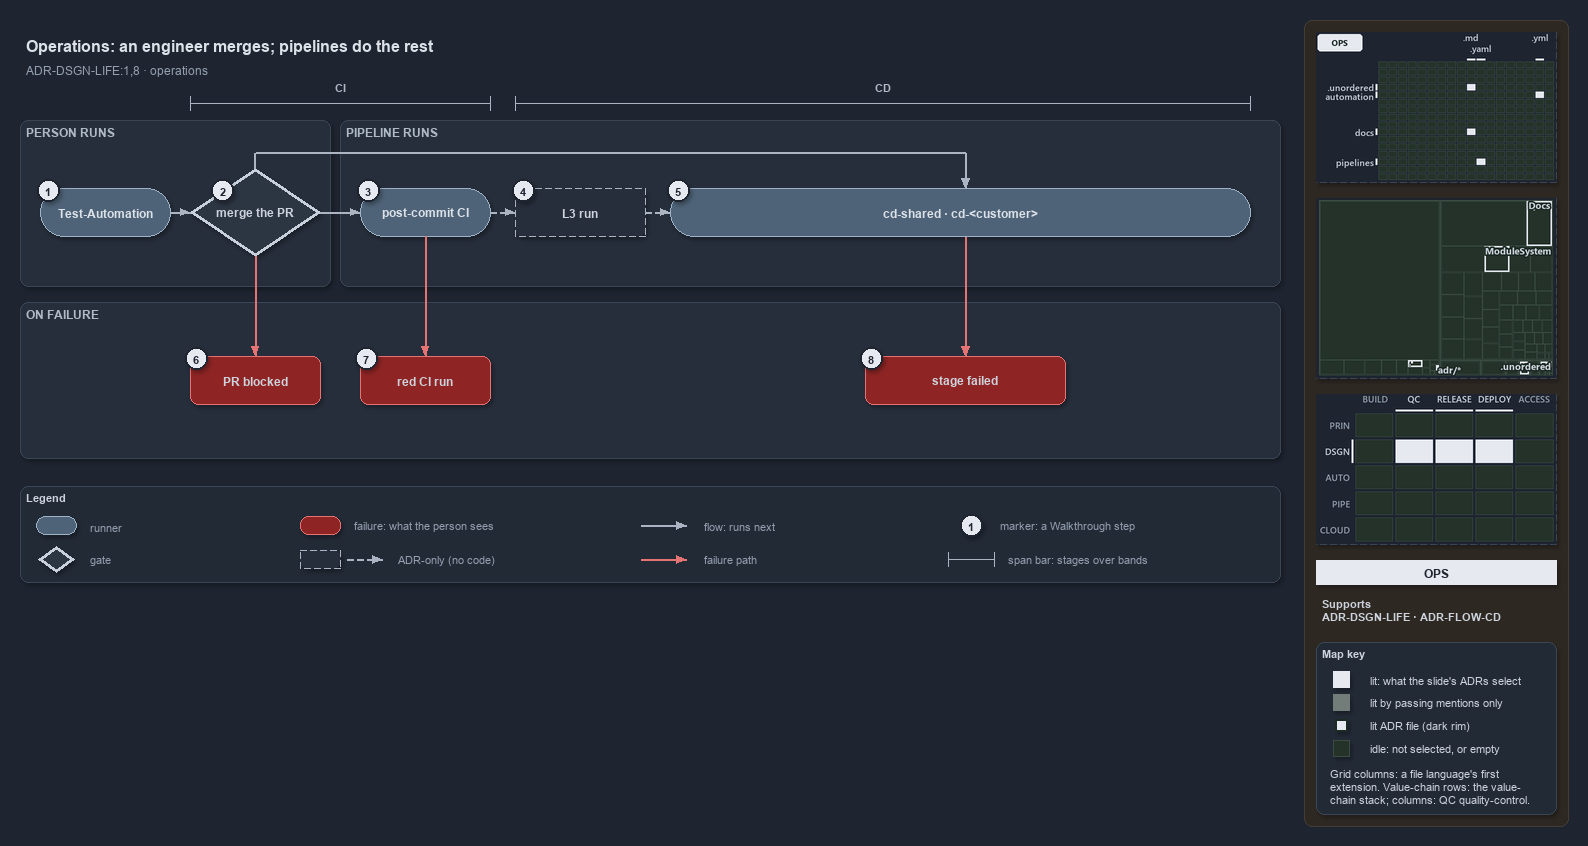

The diagram above was exported from draw.io. Its source (the exported page's mxGraphModel, read from the mxfile embedded in the PNG):
<mxGraphModel dx="1024" dy="768" grid="0" gridSize="10" guides="1" tooltips="1" connect="1" arrows="1" fold="1" page="1" pageScale="1" pageWidth="1572" pageHeight="600" background="#1E2430" math="0" shadow="1">
  <root>
    <mxCell id="0" />
    <mxCell id="1" parent="0" />
    <mxCell id="sidebar-bg" value="" style="rounded=1;arcSize=2;html=1;fillColor=#2E2823;strokeColor=#453C33;shadow=0;" vertex="1" parent="1">
      <mxGeometry x="1304" y="4" width="264" height="806" as="geometry" />
    </mxCell>
    <mxCell id="title" value="Operations: an engineer merges; pipelines do the rest" style="text;html=1;align=left;verticalAlign=middle;fontSize=16;fontStyle=1;fontColor=#DDE2E9;" vertex="1" parent="1">
      <mxGeometry x="20" y="14" width="1260" height="30" as="geometry" />
    </mxCell>
    <mxCell id="subtitle" value="ADR-DSGN-LIFE:1,8 &amp;#183; operations" style="text;html=1;align=left;verticalAlign=middle;fontSize=12;fontColor=#949FAE;" vertex="1" parent="1">
      <mxGeometry x="20" y="44" width="1240" height="20" as="geometry" />
    </mxCell>
    <mxCell id="span-ci" value="" style="shape=crossbar;whiteSpace=wrap;html=1;rounded=1;fillColor=none;strokeColor=#AAB4C3;strokeWidth=1.5;" vertex="1" parent="1">
      <mxGeometry x="190" y="80" width="300" height="14" as="geometry" />
    </mxCell>
    <mxCell id="span-ci-label" value="CI" style="text;html=1;align=center;verticalAlign=middle;fontSize=11;fontStyle=1;fontColor=#B0BAC7;labelBackgroundColor=#262E3B;" vertex="1" parent="1">
      <mxGeometry x="305" y="62" width="70" height="16" as="geometry" />
    </mxCell>
    <mxCell id="span-cd" value="" style="shape=crossbar;whiteSpace=wrap;html=1;rounded=1;fillColor=none;strokeColor=#AAB4C3;strokeWidth=1.5;" vertex="1" parent="1">
      <mxGeometry x="515" y="80" width="735" height="14" as="geometry" />
    </mxCell>
    <mxCell id="span-cd-label" value="CD" style="text;html=1;align=center;verticalAlign=middle;fontSize=11;fontStyle=1;fontColor=#B0BAC7;labelBackgroundColor=#262E3B;" vertex="1" parent="1">
      <mxGeometry x="847.5" y="62" width="70" height="16" as="geometry" />
    </mxCell>
    <mxCell id="band-person" value="PERSON RUNS" style="rounded=1;html=1;arcSize=3;fillColor=#262E3B;strokeColor=#3A4555;verticalAlign=top;align=left;spacingLeft=8;fontStyle=1;fontSize=12;fontColor=#B0BAC7;" vertex="1" parent="1">
      <mxGeometry x="20" y="104" width="310" height="166" as="geometry" />
    </mxCell>
    <mxCell id="band-pipeline" value="PIPELINE RUNS" style="rounded=1;html=1;arcSize=3;fillColor=#262E3B;strokeColor=#3A4555;verticalAlign=top;align=left;spacingLeft=8;fontStyle=1;fontSize=12;fontColor=#B0BAC7;" vertex="1" parent="1">
      <mxGeometry x="340" y="104" width="940" height="166" as="geometry" />
    </mxCell>
    <mxCell id="band-failure" value="ON FAILURE" style="rounded=1;html=1;arcSize=3;fillColor=#262E3B;strokeColor=#3A4555;verticalAlign=top;align=left;spacingLeft=8;fontStyle=1;fontSize=12;fontColor=#B0BAC7;" vertex="1" parent="1">
      <mxGeometry x="20" y="286" width="1260" height="156" as="geometry" />
    </mxCell>
    <mxCell id="run-testautomation" value="&lt;b&gt;Test-Automation&lt;/b&gt;" style="rounded=1;arcSize=50;whiteSpace=wrap;html=1;fillColor=#4E6378;strokeColor=#9FB3C8;fontColor=#DDE2E9;fontSize=12;" vertex="1" parent="1">
      <mxGeometry x="40" y="172" width="130" height="48" as="geometry" />
    </mxCell>
    <mxCell id="gate-merge" value="&lt;b&gt;merge the PR&lt;/b&gt;" style="rhombus;whiteSpace=wrap;html=1;fillColor=#2C3542;strokeColor=#C7D0DB;strokeWidth=3;fontSize=12;fontColor=#CDD3DC;" vertex="1" parent="1">
      <mxGeometry x="190" y="152" width="130" height="88" as="geometry" />
    </mxCell>
    <mxCell id="run-postci" value="&lt;b&gt;post-commit CI&lt;/b&gt;" style="rounded=1;arcSize=50;whiteSpace=wrap;html=1;fillColor=#4E6378;strokeColor=#9FB3C8;fontColor=#DDE2E9;fontSize=12;" vertex="1" parent="1">
      <mxGeometry x="360" y="172" width="130" height="48" as="geometry" />
    </mxCell>
    <mxCell id="adr-l3" value="&lt;b&gt;L3 run&lt;/b&gt;" style="rounded=1;arcSize=50;whiteSpace=wrap;html=1;fillColor=#262E3B;strokeColor=#AAB4C3;dashed=1;fontSize=12;" vertex="1" parent="1">
      <mxGeometry x="515" y="172" width="130" height="48" as="geometry" />
    </mxCell>
    <mxCell id="run-cd" value="&lt;b&gt;cd-shared &amp;#183; cd-&amp;lt;customer&amp;gt;&lt;/b&gt;" style="rounded=1;arcSize=50;whiteSpace=wrap;html=1;fillColor=#4E6378;strokeColor=#9FB3C8;fontColor=#DDE2E9;fontSize=12;" vertex="1" parent="1">
      <mxGeometry x="670" y="172" width="580" height="48" as="geometry" />
    </mxCell>
    <mxCell id="fail-prblocked" value="&lt;b&gt;PR blocked&lt;/b&gt;" style="rounded=1;whiteSpace=wrap;html=1;arcSize=20;fillColor=#8E2424;strokeColor=#E57373;fontSize=12;" vertex="1" parent="1">
      <mxGeometry x="190" y="340" width="130" height="48" as="geometry" />
    </mxCell>
    <mxCell id="fail-redci" value="&lt;b&gt;red CI run&lt;/b&gt;" style="rounded=1;whiteSpace=wrap;html=1;arcSize=20;fillColor=#8E2424;strokeColor=#E57373;fontSize=12;" vertex="1" parent="1">
      <mxGeometry x="360" y="340" width="130" height="48" as="geometry" />
    </mxCell>
    <mxCell id="fail-stage" value="&lt;b&gt;stage failed&lt;/b&gt;" style="rounded=1;whiteSpace=wrap;html=1;arcSize=20;fillColor=#8E2424;strokeColor=#E57373;fontSize=12;" vertex="1" parent="1">
      <mxGeometry x="865" y="340" width="200" height="48" as="geometry" />
    </mxCell>
    <mxCell id="edge-testautomation-merge" value="" style="edgeStyle=orthogonalEdgeStyle;rounded=1;html=1;fontSize=11;endArrow=block;strokeColor=#AAB4C3;fontColor=#CDD3DC;shadow=0;" edge="1" parent="1" source="run-testautomation" target="gate-merge">
      <mxGeometry relative="1" as="geometry" />
    </mxCell>
    <mxCell id="edge-merge-postci" value="" style="edgeStyle=orthogonalEdgeStyle;rounded=1;html=1;fontSize=11;endArrow=block;strokeColor=#AAB4C3;fontColor=#CDD3DC;shadow=0;" edge="1" parent="1" source="gate-merge" target="run-postci">
      <mxGeometry relative="1" as="geometry" />
    </mxCell>
    <mxCell id="edge-postci-l3" value="" style="edgeStyle=orthogonalEdgeStyle;rounded=1;html=1;fontSize=11;endArrow=block;strokeColor=#AAB4C3;dashed=1;fontColor=#CDD3DC;shadow=0;" edge="1" parent="1" source="run-postci" target="adr-l3">
      <mxGeometry relative="1" as="geometry" />
    </mxCell>
    <mxCell id="edge-l3-cd" value="" style="edgeStyle=orthogonalEdgeStyle;rounded=1;html=1;fontSize=11;endArrow=block;strokeColor=#AAB4C3;dashed=1;fontColor=#CDD3DC;shadow=0;" edge="1" parent="1" source="adr-l3" target="run-cd">
      <mxGeometry relative="1" as="geometry" />
    </mxCell>
    <mxCell id="p-merge-top" value="" style="text;html=1;strokeColor=none;fillColor=none;" vertex="1" parent="1">
      <mxGeometry x="255" y="152" width="1" height="1" as="geometry" />
    </mxCell>
    <mxCell id="p-merge-bus-a" value="" style="text;html=1;strokeColor=none;fillColor=none;" vertex="1" parent="1">
      <mxGeometry x="255" y="136" width="1" height="1" as="geometry" />
    </mxCell>
    <mxCell id="p-merge-bus-b" value="" style="text;html=1;strokeColor=none;fillColor=none;" vertex="1" parent="1">
      <mxGeometry x="965" y="136" width="1" height="1" as="geometry" />
    </mxCell>
    <mxCell id="p-cd-top" value="" style="text;html=1;strokeColor=none;fillColor=none;" vertex="1" parent="1">
      <mxGeometry x="965" y="172" width="1" height="1" as="geometry" />
    </mxCell>
    <mxCell id="edge-merge-cd-1" value="" style="edgeStyle=orthogonalEdgeStyle;rounded=1;html=1;fontSize=11;endArrow=none;strokeColor=#AAB4C3;fontColor=#CDD3DC;shadow=0;" edge="1" parent="1" source="p-merge-top" target="p-merge-bus-a">
      <mxGeometry relative="1" as="geometry" />
    </mxCell>
    <mxCell id="edge-merge-cd-2" value="" style="edgeStyle=orthogonalEdgeStyle;rounded=1;html=1;fontSize=11;endArrow=none;strokeColor=#AAB4C3;fontColor=#CDD3DC;shadow=0;" edge="1" parent="1" source="p-merge-bus-a" target="p-merge-bus-b">
      <mxGeometry relative="1" as="geometry" />
    </mxCell>
    <mxCell id="edge-merge-cd-3" value="" style="edgeStyle=orthogonalEdgeStyle;rounded=1;html=1;fontSize=11;endArrow=block;strokeColor=#AAB4C3;fontColor=#CDD3DC;shadow=0;" edge="1" parent="1" source="p-merge-bus-b" target="p-cd-top">
      <mxGeometry relative="1" as="geometry" />
    </mxCell>
    <mxCell id="edge-merge-prblocked" value="" style="edgeStyle=orthogonalEdgeStyle;rounded=1;html=1;fontSize=11;endArrow=block;strokeColor=#E57373;fontColor=#CDD3DC;shadow=0;" edge="1" parent="1" source="gate-merge" target="fail-prblocked">
      <mxGeometry relative="1" as="geometry" />
    </mxCell>
    <mxCell id="edge-postci-redci" value="" style="edgeStyle=orthogonalEdgeStyle;rounded=1;html=1;fontSize=11;endArrow=block;strokeColor=#E57373;fontColor=#CDD3DC;shadow=0;" edge="1" parent="1" source="run-postci" target="fail-redci">
      <mxGeometry relative="1" as="geometry" />
    </mxCell>
    <mxCell id="p-cd-bottom" value="" style="text;html=1;strokeColor=none;fillColor=none;" vertex="1" parent="1">
      <mxGeometry x="965" y="220" width="1" height="1" as="geometry" />
    </mxCell>
    <mxCell id="p-stage-top" value="" style="text;html=1;strokeColor=none;fillColor=none;" vertex="1" parent="1">
      <mxGeometry x="965" y="340" width="1" height="1" as="geometry" />
    </mxCell>
    <mxCell id="edge-cd-stage" value="" style="edgeStyle=orthogonalEdgeStyle;rounded=1;html=1;fontSize=11;endArrow=block;strokeColor=#E57373;fontColor=#CDD3DC;shadow=0;" edge="1" parent="1" source="p-cd-bottom" target="p-stage-top">
      <mxGeometry relative="1" as="geometry" />
    </mxCell>
    <mxCell id="mark-1" value="1" style="ellipse;html=1;fillColor=#E6EAF0;strokeColor=#1E2430;strokeWidth=2;fontColor=#1E2430;fontStyle=1;fontSize=11;" vertex="1" parent="1">
      <mxGeometry x="37" y="163" width="22" height="22" as="geometry" />
    </mxCell>
    <mxCell id="mark-2" value="2" style="ellipse;html=1;fillColor=#E6EAF0;strokeColor=#1E2430;strokeWidth=2;fontColor=#1E2430;fontStyle=1;fontSize=11;" vertex="1" parent="1">
      <mxGeometry x="211.5" y="163" width="22" height="22" as="geometry" />
    </mxCell>
    <mxCell id="mark-3" value="3" style="ellipse;html=1;fillColor=#E6EAF0;strokeColor=#1E2430;strokeWidth=2;fontColor=#1E2430;fontStyle=1;fontSize=11;" vertex="1" parent="1">
      <mxGeometry x="357" y="163" width="22" height="22" as="geometry" />
    </mxCell>
    <mxCell id="mark-4" value="4" style="ellipse;html=1;fillColor=#E6EAF0;strokeColor=#1E2430;strokeWidth=2;fontColor=#1E2430;fontStyle=1;fontSize=11;" vertex="1" parent="1">
      <mxGeometry x="512" y="163" width="22" height="22" as="geometry" />
    </mxCell>
    <mxCell id="mark-5" value="5" style="ellipse;html=1;fillColor=#E6EAF0;strokeColor=#1E2430;strokeWidth=2;fontColor=#1E2430;fontStyle=1;fontSize=11;" vertex="1" parent="1">
      <mxGeometry x="667" y="163" width="22" height="22" as="geometry" />
    </mxCell>
    <mxCell id="mark-6" value="6" style="ellipse;html=1;fillColor=#E6EAF0;strokeColor=#1E2430;strokeWidth=2;fontColor=#1E2430;fontStyle=1;fontSize=11;" vertex="1" parent="1">
      <mxGeometry x="185" y="331" width="22" height="22" as="geometry" />
    </mxCell>
    <mxCell id="mark-7" value="7" style="ellipse;html=1;fillColor=#E6EAF0;strokeColor=#1E2430;strokeWidth=2;fontColor=#1E2430;fontStyle=1;fontSize=11;" vertex="1" parent="1">
      <mxGeometry x="355" y="331" width="22" height="22" as="geometry" />
    </mxCell>
    <mxCell id="mark-8" value="8" style="ellipse;html=1;fillColor=#E6EAF0;strokeColor=#1E2430;strokeWidth=2;fontColor=#1E2430;fontStyle=1;fontSize=11;" vertex="1" parent="1">
      <mxGeometry x="860" y="331" width="22" height="22" as="geometry" />
    </mxCell>
    <mxCell id="legend" value="&lt;b&gt;Legend&lt;/b&gt;" style="rounded=1;whiteSpace=wrap;html=1;arcSize=6;fillColor=#222A36;strokeColor=#3A4555;align=left;verticalAlign=top;spacing=8;fontSize=11;fontColor=#CDD3DC;" vertex="1" parent="1">
      <mxGeometry x="20" y="470" width="1260" height="96" as="geometry" />
    </mxCell>
    <mxCell id="legend-runner" value="" style="rounded=1;arcSize=50;whiteSpace=wrap;html=1;fillColor=#4E6378;strokeColor=#9FB3C8;fontColor=#DDE2E9;fontSize=12;" vertex="1" parent="1">
      <mxGeometry x="36" y="500" width="40" height="18" as="geometry" />
    </mxCell>
    <mxCell id="legend-runner-text" value="runner" style="text;html=1;align=left;verticalAlign=middle;fontSize=11;fontColor=#949FAE;" vertex="1" parent="1">
      <mxGeometry x="84" y="499" width="180" height="20" as="geometry" />
    </mxCell>
    <mxCell id="legend-gate" value="" style="rhombus;whiteSpace=wrap;html=1;fillColor=#2C3542;strokeColor=#C7D0DB;strokeWidth=3;fontSize=12;fontColor=#CDD3DC;" vertex="1" parent="1">
      <mxGeometry x="38" y="530" width="36" height="26" as="geometry" />
    </mxCell>
    <mxCell id="legend-gate-text" value="gate" style="text;html=1;align=left;verticalAlign=middle;fontSize=11;fontColor=#949FAE;" vertex="1" parent="1">
      <mxGeometry x="84" y="533" width="180" height="20" as="geometry" />
    </mxCell>
    <mxCell id="legend-failure" value="" style="rounded=1;whiteSpace=wrap;html=1;arcSize=20;fillColor=#8E2424;strokeColor=#E57373;fontSize=12;" vertex="1" parent="1">
      <mxGeometry x="300" y="500" width="40" height="18" as="geometry" />
    </mxCell>
    <mxCell id="legend-failure-text" value="failure: what the person sees" style="text;html=1;align=left;verticalAlign=middle;fontSize=11;fontColor=#949FAE;" vertex="1" parent="1">
      <mxGeometry x="348" y="499" width="220" height="20" as="geometry" />
    </mxCell>
    <mxCell id="legend-adr" value="" style="rounded=1;arcSize=50;whiteSpace=wrap;html=1;fillColor=#262E3B;strokeColor=#AAB4C3;dashed=1;fontSize=12;" vertex="1" parent="1">
      <mxGeometry x="300" y="534" width="40" height="18" as="geometry" />
    </mxCell>
    <mxCell id="legend-adr-edge-a" value="" style="text;html=1;strokeColor=none;fillColor=none;" vertex="1" parent="1">
      <mxGeometry x="346" y="543" width="1" height="1" as="geometry" />
    </mxCell>
    <mxCell id="legend-adr-edge-b" value="" style="text;html=1;strokeColor=none;fillColor=none;" vertex="1" parent="1">
      <mxGeometry x="382" y="543" width="1" height="1" as="geometry" />
    </mxCell>
    <mxCell id="legend-adr-edge" value="" style="edgeStyle=orthogonalEdgeStyle;rounded=1;html=1;fontSize=11;endArrow=block;strokeColor=#AAB4C3;dashed=1;fontColor=#CDD3DC;shadow=0;" edge="1" parent="1" source="legend-adr-edge-a" target="legend-adr-edge-b">
      <mxGeometry relative="1" as="geometry" />
    </mxCell>
    <mxCell id="legend-adr-text" value="ADR-only (no code)" style="text;html=1;align=left;verticalAlign=middle;fontSize=11;fontColor=#949FAE;" vertex="1" parent="1">
      <mxGeometry x="392" y="533" width="200" height="20" as="geometry" />
    </mxCell>
    <mxCell id="legend-flow-a" value="" style="text;html=1;strokeColor=none;fillColor=none;" vertex="1" parent="1">
      <mxGeometry x="640" y="509" width="1" height="1" as="geometry" />
    </mxCell>
    <mxCell id="legend-flow-b" value="" style="text;html=1;strokeColor=none;fillColor=none;" vertex="1" parent="1">
      <mxGeometry x="686" y="509" width="1" height="1" as="geometry" />
    </mxCell>
    <mxCell id="legend-flow" value="" style="edgeStyle=orthogonalEdgeStyle;rounded=1;html=1;fontSize=11;endArrow=block;strokeColor=#AAB4C3;fontColor=#CDD3DC;shadow=0;" edge="1" parent="1" source="legend-flow-a" target="legend-flow-b">
      <mxGeometry relative="1" as="geometry" />
    </mxCell>
    <mxCell id="legend-flow-text" value="flow: runs next" style="text;html=1;align=left;verticalAlign=middle;fontSize=11;fontColor=#949FAE;" vertex="1" parent="1">
      <mxGeometry x="698" y="499" width="200" height="20" as="geometry" />
    </mxCell>
    <mxCell id="legend-fail-a" value="" style="text;html=1;strokeColor=none;fillColor=none;" vertex="1" parent="1">
      <mxGeometry x="640" y="543" width="1" height="1" as="geometry" />
    </mxCell>
    <mxCell id="legend-fail-b" value="" style="text;html=1;strokeColor=none;fillColor=none;" vertex="1" parent="1">
      <mxGeometry x="686" y="543" width="1" height="1" as="geometry" />
    </mxCell>
    <mxCell id="legend-fail" value="" style="edgeStyle=orthogonalEdgeStyle;rounded=1;html=1;fontSize=11;endArrow=block;strokeColor=#E57373;fontColor=#CDD3DC;shadow=0;" edge="1" parent="1" source="legend-fail-a" target="legend-fail-b">
      <mxGeometry relative="1" as="geometry" />
    </mxCell>
    <mxCell id="legend-fail-text" value="failure path" style="text;html=1;align=left;verticalAlign=middle;fontSize=11;fontColor=#949FAE;" vertex="1" parent="1">
      <mxGeometry x="698" y="533" width="200" height="20" as="geometry" />
    </mxCell>
    <mxCell id="legend-mark" value="1" style="ellipse;html=1;fillColor=#E6EAF0;strokeColor=#1E2430;strokeWidth=2;fontColor=#1E2430;fontStyle=1;fontSize=11;" vertex="1" parent="1">
      <mxGeometry x="960" y="498" width="22" height="22" as="geometry" />
    </mxCell>
    <mxCell id="legend-mark-text" value="marker: a Walkthrough step" style="text;html=1;align=left;verticalAlign=middle;fontSize=11;fontColor=#949FAE;" vertex="1" parent="1">
      <mxGeometry x="994" y="499" width="220" height="20" as="geometry" />
    </mxCell>
    <mxCell id="legend-span" value="" style="shape=crossbar;whiteSpace=wrap;html=1;rounded=1;fillColor=none;strokeColor=#AAB4C3;strokeWidth=1.5;" vertex="1" parent="1">
      <mxGeometry x="948" y="536" width="46" height="14" as="geometry" />
    </mxCell>
    <mxCell id="legend-span-text" value="span bar: stages over bands" style="text;html=1;align=left;verticalAlign=middle;fontSize=11;fontColor=#949FAE;" vertex="1" parent="1">
      <mxGeometry x="1002" y="533" width="220" height="20" as="geometry" />
    </mxCell>
    <mxCell id="minimap-grid" value="" style="shape=image;html=1;imageAspect=0;aspect=fixed;verticalLabelPosition=bottom;strokeColor=#3A4555;dashed=1;fillColor=#222A36;image=data:image/png,(base64 omitted: 10172 chars);" vertex="1" parent="1">
      <mxGeometry x="1316" y="16" width="240" height="150" as="geometry" />
    </mxCell>
    <mxCell id="minimap-tree" value="" style="shape=image;html=1;imageAspect=0;aspect=fixed;verticalLabelPosition=bottom;strokeColor=#3A4555;dashed=1;fillColor=#222A36;image=data:image/png,(base64 omitted: 13768 chars);" vertex="1" parent="1">
      <mxGeometry x="1316" y="182" width="240" height="180" as="geometry" />
    </mxCell>
    <mxCell id="minimap-chain" value="" style="shape=image;html=1;imageAspect=0;aspect=fixed;verticalLabelPosition=bottom;strokeColor=#3A4555;dashed=1;fillColor=#222A36;image=data:image/png,(base64 omitted: 13568 chars);" vertex="1" parent="1">
      <mxGeometry x="1316" y="378" width="240" height="150" as="geometry" />
    </mxCell>
    <mxCell id="lens-badge" value="OPS" style="rounded=0;whiteSpace=wrap;html=1;align=center;verticalAlign=middle;fontSize=12;fontStyle=1;fontColor=#1E2430;fillColor=#E6EAF0;strokeColor=none;" vertex="1" parent="1">
      <mxGeometry x="1316" y="544" width="240" height="24" as="geometry" />
    </mxCell>
    <mxCell id="supports" value="&lt;b&gt;Supports&lt;/b&gt;&lt;br&gt;ADR-DSGN-LIFE &amp;#183; ADR-FLOW-CD" style="text;html=1;whiteSpace=wrap;align=left;verticalAlign=top;fontSize=11;fontColor=#CDD3DC;" vertex="1" parent="1">
      <mxGeometry x="1316" y="576" width="240" height="38" as="geometry" />
    </mxCell>
    <mxCell id="mapkey" value="&lt;b&gt;Map key&lt;/b&gt;" style="rounded=1;arcSize=6;whiteSpace=wrap;html=1;align=left;verticalAlign=top;fontSize=11;fontColor=#CDD3DC;fillColor=#222A36;strokeColor=#3A4555;spacingLeft=8;spacingTop=2;" vertex="1" parent="1">
      <mxGeometry x="1316" y="626" width="240" height="172" as="geometry" />
    </mxCell>
    <mxCell id="mapkey-lit" value="" style="rounded=0;html=1;fillColor=#E6EAF0;strokeColor=#E6EAF0;" vertex="1" parent="1">
      <mxGeometry x="1333.0" y="655.0" width="16" height="16" as="geometry" />
    </mxCell>
    <mxCell id="mapkey-lit-text" value="lit: what the slide's ADRs select" style="text;html=1;align=left;verticalAlign=middle;fontSize=11;fontColor=#CDD3DC;" vertex="1" parent="1">
      <mxGeometry x="1364" y="653" width="184" height="20" as="geometry" />
    </mxCell>
    <mxCell id="mapkey-touched" value="" style="rounded=0;html=1;fillColor=#727C79;strokeColor=#727C79;" vertex="1" parent="1">
      <mxGeometry x="1333.0" y="678.0" width="16" height="16" as="geometry" />
    </mxCell>
    <mxCell id="mapkey-touched-text" value="lit by passing mentions only" style="text;html=1;align=left;verticalAlign=middle;fontSize=11;fontColor=#CDD3DC;" vertex="1" parent="1">
      <mxGeometry x="1364" y="676" width="184" height="20" as="geometry" />
    </mxCell>
    <mxCell id="mapkey-adr" value="" style="rounded=0;html=1;fillColor=#E6EAF0;strokeColor=#1C2A24;strokeWidth=2;" vertex="1" parent="1">
      <mxGeometry x="1335.0" y="703.0" width="12" height="12" as="geometry" />
    </mxCell>
    <mxCell id="mapkey-adr-text" value="lit ADR file (dark rim)" style="text;html=1;align=left;verticalAlign=middle;fontSize=11;fontColor=#CDD3DC;" vertex="1" parent="1">
      <mxGeometry x="1364" y="699" width="184" height="20" as="geometry" />
    </mxCell>
    <mxCell id="mapkey-idle" value="" style="rounded=0;html=1;fillColor=#243229;strokeColor=#3B4D43;" vertex="1" parent="1">
      <mxGeometry x="1333.0" y="724.0" width="16" height="16" as="geometry" />
    </mxCell>
    <mxCell id="mapkey-idle-text" value="idle: not selected, or empty" style="text;html=1;align=left;verticalAlign=middle;fontSize=11;fontColor=#CDD3DC;" vertex="1" parent="1">
      <mxGeometry x="1364" y="722" width="184" height="20" as="geometry" />
    </mxCell>
    <mxCell id="mapkey-codes" value="Grid columns: a file language's first&lt;br&gt;extension. Value-chain rows: the value-&lt;br&gt;chain stack; columns: QC quality-control." style="text;html=1;align=left;verticalAlign=top;whiteSpace=wrap;fontSize=11;fontColor=#CDD3DC;" vertex="1" parent="1">
      <mxGeometry x="1324" y="746" width="224" height="46" as="geometry" />
    </mxCell>
  </root>
</mxGraphModel>